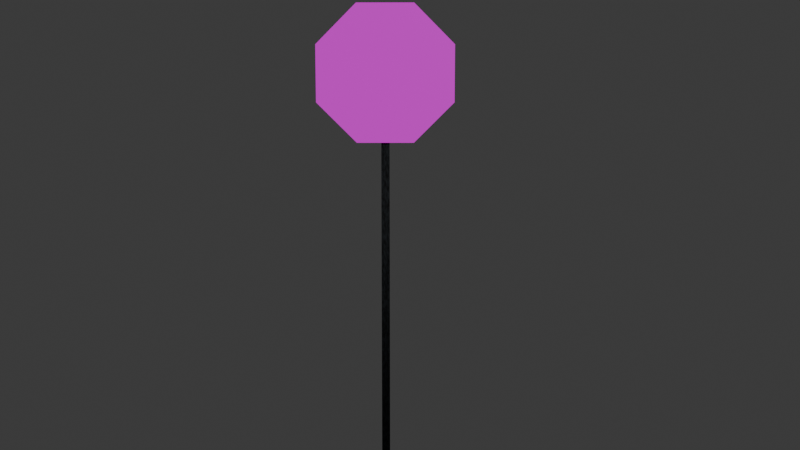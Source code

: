 # Source: Senal_Transito_Alto.blend  (saved by Blender 4.3.34; exported with 4.5.12 LTS)
import bpy
from mathutils import Matrix  # noqa: F401  (used for matrix-valued properties, if any)

bpy.ops.wm.read_factory_settings(use_empty=True)
scene = bpy.context.scene
scene.name = 'Scene'

# ---- collections
col_collection = bpy.data.collections.new('Collection'); scene.collection.children.link(col_collection)

# ---- images (referenced by path relative to the original .blend; pixels are not part of the script)
import os
ASSET_DIR = os.environ.get("B2B_ASSET_DIR", "")  # directory of the original .blend (textures are referenced by path, not embedded)
HERE = os.path.dirname(os.path.abspath(__file__))  # packed textures are extracted next to this script under _unpacked/

def load_image(name, relpath, width, height, colorspace="sRGB"):
    """Load a texture the original file referenced (path relative to the .blend, or extracted next to this script)."""
    p = next((c for c in (os.path.join(HERE, relpath), os.path.join(ASSET_DIR, relpath)) if relpath and os.path.exists(c)), "")
    if p:
        img = bpy.data.images.load(p, check_existing=True)
        img.name = name
    else:  # same state as the original file: an image datablock whose file is absent (Cycles renders it pink)
        img = bpy.data.images.new(name, width, height)
        img.source = "FILE"
        img.filepath = "//" + (relpath or name)
    img.colorspace_settings.name = colorspace
    return img
img_senal_alto_png = load_image('Senal_Alto.png', 'Senal_Alto.png', 1024, 1024, 'sRGB')

# ---- materials (node trees are filled in below, after node groups)
mat_metalgalvanizado = bpy.data.materials.new('MetalGalvanizado')
mat_senalalto = bpy.data.materials.new('SenalAlto')

# ---- material node trees
mat_metalgalvanizado.use_nodes = True; mat_metalgalvanizado.node_tree.nodes.clear()
_N = mat_metalgalvanizado.node_tree.nodes; _L = mat_metalgalvanizado.node_tree.links
n0 = _N.new('ShaderNodeBsdfPrincipled'); n0.name = 'Principled BSDF'; n0.location = (36, 643)
n0.inputs[1].default_value = 1.0
n0.inputs[2].default_value = 0.3
n1 = _N.new('ShaderNodeOutputMaterial'); n1.name = 'Material Output'; n1.location = (484, 583)
n2 = _N.new('ShaderNodeTexNoise'); n2.name = 'Noise Texture'; n2.location = (-677, 489)
n2.inputs[2].default_value = 100.0
n2.inputs[3].default_value = 5.0
n3 = _N.new('ShaderNodeValToRGB'); n3.name = 'Color Ramp'; n3.location = (-431, 633)
n3.color_ramp.interpolation = 'EASE'
while len(n3.color_ramp.elements) > 1: n3.color_ramp.elements.remove(n3.color_ramp.elements[-1])
n3.color_ramp.elements[0].position = 0.2; n3.color_ramp.elements[0].color = (0.02, 0.02, 0.02, 1.0)
_e = n3.color_ramp.elements.new(1.0); _e.color = (0.07, 0.08, 0.09, 1.0)
n4 = _N.new('ShaderNodeBump'); n4.name = 'Bump'; n4.location = (-212, 354)
n4.inputs[0].default_value = 0.5
n4.inputs[1].default_value = 1.0
n4.inputs[2].default_value = 1.0
n5 = _N.new('ShaderNodeTexVoronoi'); n5.name = 'Voronoi Texture'; n5.location = (-472, 251)
n5.inputs[2].default_value = 30.0
_L.new(n0.outputs[0], n1.inputs[0])
_L.new(n3.outputs[0], n0.inputs[0])
_L.new(n2.outputs[0], n3.inputs[0])
_L.new(n5.outputs[2], n4.inputs[4])
_L.new(n4.outputs[0], n0.inputs[5])
n1.is_active_output = True
mat_senalalto.use_nodes = True; mat_senalalto.node_tree.nodes.clear()
_N = mat_senalalto.node_tree.nodes; _L = mat_senalalto.node_tree.links
n0 = _N.new('ShaderNodeBsdfPrincipled'); n0.name = 'Principled BSDF'; n0.location = (10, 300)
n1 = _N.new('ShaderNodeOutputMaterial'); n1.name = 'Material Output'; n1.location = (300, 300)
n2 = _N.new('ShaderNodeTexImage'); n2.name = 'Image Texture'; n2.location = (-280, 280)
n2.image = img_senal_alto_png
_L.new(n0.outputs[0], n1.inputs[0])
_L.new(n2.outputs[0], n0.inputs[0])
n1.is_active_output = True

# ---- world
world_world = bpy.data.worlds.new('World'); scene.world = world_world
world_world.use_nodes = True; world_world.node_tree.nodes.clear()
_N = world_world.node_tree.nodes; _L = world_world.node_tree.links
n0 = _N.new('ShaderNodeOutputWorld'); n0.name = 'World Output'; n0.location = (300, 300)
n1 = _N.new('ShaderNodeBackground'); n1.name = 'Background'; n1.location = (10, 300)
n1.inputs[0].default_value = (0.05088, 0.05088, 0.05088, 1.0)
_L.new(n1.outputs[0], n0.inputs[0])
n0.is_active_output = True
world_world.color = (0.05088, 0.05088, 0.05088)
world_world.sun_shadow_jitter_overblur = 0.0

# ---- cameras
cam_camera = bpy.data.cameras.new('Camera')

# ---- meshes
me_cube_001 = bpy.data.meshes.new('Cube.001')
me_cube_001.from_pydata([(-0.05, -0.05, -1.5), (-0.8364, -0.07, 1.255), (0.3465, -0.07, 1.5), (-0.05, 0.05, -1.5), (-0.8364, -0.05, 1.255), (-0.05, 0.05, 1.5), (0.3465, -0.05, 1.5), (0.05, -0.05, -1.5), (-0.3465, -0.07, 0.6636), (0.8364, -0.07, 0.9086), (0.05, 0.05, -1.5), (-0.3465, -0.05, 0.6636), (0.05, 0.05, 1.5), (0.8364, -0.05, 0.9086), (-0.3465, -0.05, 1.5), (-0.8364, -0.05, 0.9086), (0.8364, -0.05, 1.255), (0.3465, -0.05, 0.6636), (-0.3465, -0.07, 1.5), (0.3465, -0.07, 0.6636), (-0.8364, -0.07, 0.9086), (0.8364, -0.07, 1.255), (-0.05, -0.05, 0.6636), (-0.05, -0.05, 0.6636), (-0.05, -0.05, 1.5), (0.05, -0.05, 1.5), (0.05, -0.05, 0.6636), (0.05, -0.05, 0.6636)], [], [(24, 5, 3, 0, 22, 23), (3, 5, 12, 10), (3, 10, 7, 0), (25, 12, 5, 24), (26, 7, 10, 12, 25, 27), (22, 0, 7, 26), (1, 18, 14, 4), (27, 17, 19, 8, 11, 23, 22, 26), (4, 15, 20, 1), (9, 21, 2, 18, 1, 20, 8, 19), (16, 6, 2, 21), (15, 11, 8, 20), (17, 13, 9, 19), (11, 15, 4, 14, 6, 16, 13, 17, 27, 25, 24, 23), (18, 2, 6, 14), (13, 16, 21, 9)])
me_cube_001.polygons.foreach_set('material_index', [0, 0, 0, 0, 0, 0, 0, 0, 0, 1, 0, 0, 0, 0, 0, 0])
_uv = me_cube_001.uv_layers.new(name='UVMap')
_uv.uv.foreach_set('vector', [0.625, 0.0, 0.625, 0.25, 0.375, 0.25, 0.375, 0.0, 0.5553, 0.0, 0.5553, 0.0, 0.375, 0.25, 0.625, 0.25, 0.625, 0.5, 0.375, 0.5, 0.125, 0.5, 0.375, 0.5, 0.375, 0.75, 0.125, 0.75, 0.625, 0.75, 0.625, 0.5, 0.875, 0.5, 0.875, 0.75, 0.5553, 0.75, 0.375, 0.75, 0.375, 0.5, 0.625, 0.5, 0.625, 0.75, 0.5553, 0.75, 0.7356, 0.8197, 0.375, 1.0, 0.375, 0.75, 0.5553, 0.75, 0.375, 0.0, 0.5, 0.0, 0.5, 0.25, 0.375, 0.25, 0.4465, 0.5, 0.5, 0.5, 0.5, 0.75, 0.375, 0.75, 0.375, 0.5, 0.4285, 0.5, 0.4285, 0.5, 0.4465, 0.5, 0.125, 0.5, 0.25, 0.5, 0.25, 0.75, 0.125, 0.75, 0.8743, 0.3449, 0.8743, 0.6551, 0.6551, 0.8743, 0.3449, 0.8743, 0.1257, 0.6551, 0.1257, 0.3449, 0.3449, 0.1257, 0.6551, 0.1257, 0.75, 0.5, 0.875, 0.5, 0.875, 0.75, 0.75, 0.75, 0.25, 0.5, 0.375, 0.5, 0.375, 0.75, 0.25, 0.75, 0.5, 0.5, 0.625, 0.5, 0.625, 0.75, 0.5, 0.75, 0.375, 0.5, 0.375, 0.375, 0.375, 0.25, 0.5, 0.25, 0.625, 0.25, 0.625, 0.375, 0.625, 0.5, 0.5, 0.5, 0.4465, 0.5, 0.5715, 0.25, 0.5535, 0.25, 0.4285, 0.5, 0.5, 0.0, 0.625, 0.0, 0.625, 0.25, 0.5, 0.25, 0.625, 0.5, 0.75, 0.5, 0.75, 0.75, 0.625, 0.75])
me_cube_001.materials.append(mat_metalgalvanizado)
me_cube_001.materials.append(mat_senalalto)
me_cube_001.update()

# ---- objects
ob_senalalto = bpy.data.objects.new('SenalAlto', me_cube_001)
ob_camera = bpy.data.objects.new('Camera', cam_camera)

# ---- transforms, parenting, visibility, modifiers, constraints
ob_senalalto.location = (0.0, 0.0, 1.5)
ob_senalalto.scale = (0.5, 0.5, 1.0)
ob_camera.location = (0.08881, -6.763, 2.893)
ob_camera.rotation_euler = (1.389, -1.064e-06, 1.617e-06)

# ---- collection membership
col_collection.objects.link(ob_senalalto)
col_collection.objects.link(ob_camera)

# ---- scene / render settings (as saved in the file)
scene.camera = ob_camera
scene.frame_start = 1; scene.frame_end = 250; scene.frame_set(1)
scene.render.engine = 'CYCLES'
scene.cycles.samples = 100
bpy.context.view_layer.update()

# ---- added for rendering (the .blend has no usable light): sun
light_auto_sun = bpy.data.lights.new('AutoSun', 'SUN')
light_auto_sun.energy = 3.0
light_auto_sun.angle = 0.0523599
ob_auto_sun = bpy.data.objects.new('AutoSun', light_auto_sun)
scene.collection.objects.link(ob_auto_sun)
ob_auto_sun.rotation_euler = (0.872665, 0.174533, 0.523599)
bpy.context.view_layer.update()
